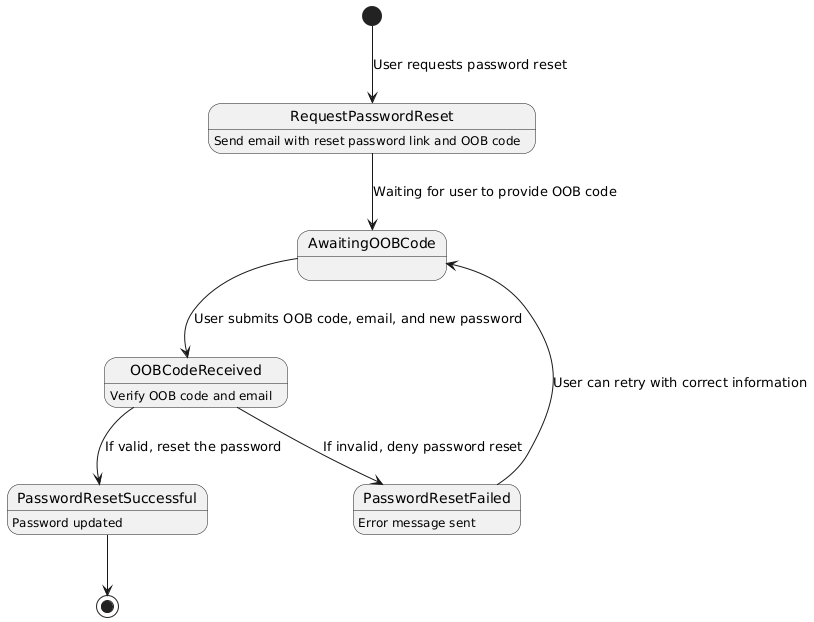

The diagram above was rendered by PlantUML. Its source (embedded in the PNG):
@startuml
[*] --> RequestPasswordReset : User requests password reset
RequestPasswordReset : Send email with reset password link and OOB code

RequestPasswordReset --> AwaitingOOBCode : Waiting for user to provide OOB code

AwaitingOOBCode --> OOBCodeReceived : User submits OOB code, email, and new password

OOBCodeReceived : Verify OOB code and email
OOBCodeReceived --> PasswordResetSuccessful : If valid, reset the password
PasswordResetSuccessful : Password updated

PasswordResetSuccessful --> [*]

OOBCodeReceived --> PasswordResetFailed : If invalid, deny password reset
PasswordResetFailed : Error message sent

PasswordResetFailed --> AwaitingOOBCode : User can retry with correct information
@enduml